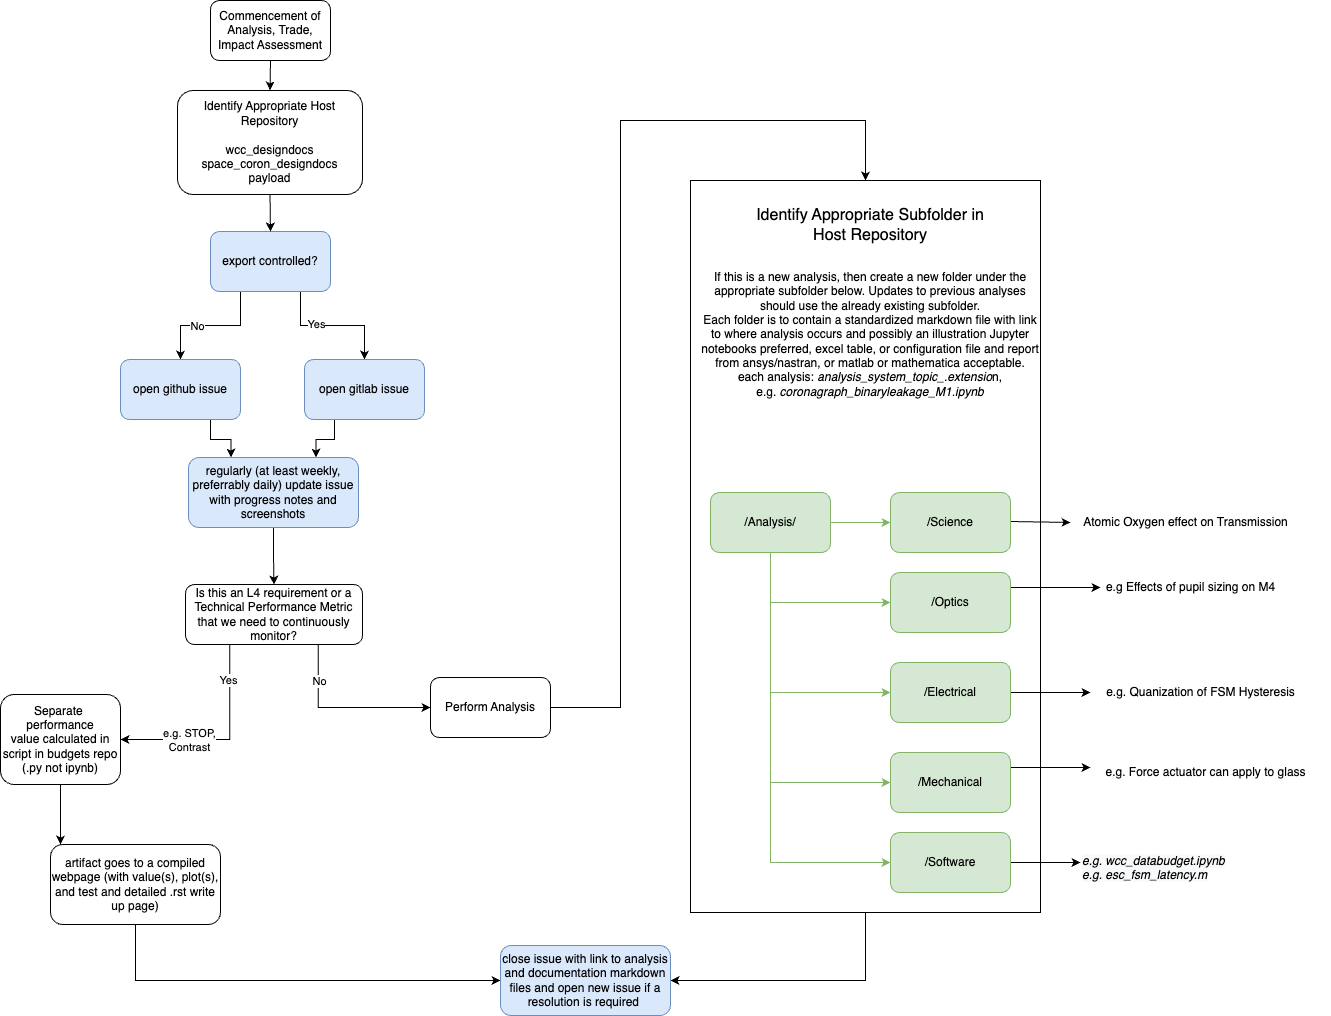

The diagram above was exported from draw.io. Its source (the exported page's mxGraphModel, read from the mxfile embedded in the PNG):
<mxGraphModel dx="1266" dy="743" grid="1" gridSize="10" guides="1" tooltips="1" connect="1" arrows="1" fold="1" page="1" pageScale="1" pageWidth="1500" pageHeight="1500" math="0" shadow="0">
  <root>
    <mxCell id="0" />
    <mxCell id="1" parent="0" />
    <mxCell id="oJ3EjDVIlWRCWQKN0V-X-46" style="edgeStyle=orthogonalEdgeStyle;rounded=0;orthogonalLoop=1;jettySize=auto;html=1;exitX=0.5;exitY=1;exitDx=0;exitDy=0;entryX=1;entryY=0.5;entryDx=0;entryDy=0;" parent="1" source="oJ3EjDVIlWRCWQKN0V-X-43" target="oJ3EjDVIlWRCWQKN0V-X-45" edge="1">
      <mxGeometry relative="1" as="geometry" />
    </mxCell>
    <mxCell id="oJ3EjDVIlWRCWQKN0V-X-43" value="" style="rounded=0;whiteSpace=wrap;html=1;" parent="1" vertex="1">
      <mxGeometry x="730" y="180" width="350" height="732" as="geometry" />
    </mxCell>
    <mxCell id="oJ3EjDVIlWRCWQKN0V-X-10" style="edgeStyle=orthogonalEdgeStyle;rounded=0;orthogonalLoop=1;jettySize=auto;html=1;exitX=0.75;exitY=1;exitDx=0;exitDy=0;entryX=0;entryY=0.5;entryDx=0;entryDy=0;" parent="1" source="oJ3EjDVIlWRCWQKN0V-X-1" target="5yxIm9dmROP0IRtBlhO0-21" edge="1">
      <mxGeometry relative="1" as="geometry">
        <mxPoint x="420" y="732" as="targetPoint" />
      </mxGeometry>
    </mxCell>
    <mxCell id="oJ3EjDVIlWRCWQKN0V-X-13" value="No" style="edgeLabel;html=1;align=center;verticalAlign=middle;resizable=0;points=[];" parent="oJ3EjDVIlWRCWQKN0V-X-10" vertex="1" connectable="0">
      <mxGeometry x="-0.5739" y="1" relative="1" as="geometry">
        <mxPoint as="offset" />
      </mxGeometry>
    </mxCell>
    <mxCell id="oJ3EjDVIlWRCWQKN0V-X-11" style="edgeStyle=orthogonalEdgeStyle;rounded=0;orthogonalLoop=1;jettySize=auto;html=1;exitX=0.25;exitY=1;exitDx=0;exitDy=0;entryX=1;entryY=0.5;entryDx=0;entryDy=0;" parent="1" source="oJ3EjDVIlWRCWQKN0V-X-1" target="oJ3EjDVIlWRCWQKN0V-X-2" edge="1">
      <mxGeometry relative="1" as="geometry" />
    </mxCell>
    <mxCell id="oJ3EjDVIlWRCWQKN0V-X-12" value="Yes" style="edgeLabel;html=1;align=center;verticalAlign=middle;resizable=0;points=[];" parent="oJ3EjDVIlWRCWQKN0V-X-11" vertex="1" connectable="0">
      <mxGeometry x="-0.7143" y="-4" relative="1" as="geometry">
        <mxPoint x="2" y="6" as="offset" />
      </mxGeometry>
    </mxCell>
    <mxCell id="oJ3EjDVIlWRCWQKN0V-X-17" value="e.g. STOP, &lt;br&gt;Contrast" style="edgeLabel;html=1;align=center;verticalAlign=middle;resizable=0;points=[];" parent="oJ3EjDVIlWRCWQKN0V-X-11" vertex="1" connectable="0">
      <mxGeometry x="0.5619" relative="1" as="geometry">
        <mxPoint x="24" as="offset" />
      </mxGeometry>
    </mxCell>
    <mxCell id="oJ3EjDVIlWRCWQKN0V-X-1" value="Is this an L4 requirement or a Technical Performance Metric that we need to continuously monitor?" style="rounded=1;whiteSpace=wrap;html=1;" parent="1" vertex="1">
      <mxGeometry x="225" y="584" width="177" height="60" as="geometry" />
    </mxCell>
    <mxCell id="oJ3EjDVIlWRCWQKN0V-X-14" style="edgeStyle=orthogonalEdgeStyle;rounded=0;orthogonalLoop=1;jettySize=auto;html=1;exitX=0.5;exitY=1;exitDx=0;exitDy=0;" parent="1" source="oJ3EjDVIlWRCWQKN0V-X-2" edge="1">
      <mxGeometry relative="1" as="geometry">
        <mxPoint x="100" y="844" as="targetPoint" />
      </mxGeometry>
    </mxCell>
    <mxCell id="oJ3EjDVIlWRCWQKN0V-X-2" value="Separate&amp;nbsp; performance&lt;br&gt;value calculated in script in budgets repo (.py not ipynb)" style="rounded=1;whiteSpace=wrap;html=1;" parent="1" vertex="1">
      <mxGeometry x="40" y="694" width="120" height="90" as="geometry" />
    </mxCell>
    <mxCell id="oJ3EjDVIlWRCWQKN0V-X-25" style="edgeStyle=orthogonalEdgeStyle;rounded=0;orthogonalLoop=1;jettySize=auto;html=1;exitX=0.5;exitY=1;exitDx=0;exitDy=0;entryX=0;entryY=0.5;entryDx=0;entryDy=0;fillColor=#d5e8d4;strokeColor=#82b366;" parent="1" source="oJ3EjDVIlWRCWQKN0V-X-3" target="oJ3EjDVIlWRCWQKN0V-X-8" edge="1">
      <mxGeometry relative="1" as="geometry" />
    </mxCell>
    <mxCell id="oJ3EjDVIlWRCWQKN0V-X-26" style="edgeStyle=orthogonalEdgeStyle;rounded=0;orthogonalLoop=1;jettySize=auto;html=1;exitX=0.5;exitY=1;exitDx=0;exitDy=0;entryX=0;entryY=0.5;entryDx=0;entryDy=0;fillColor=#d5e8d4;strokeColor=#82b366;" parent="1" source="oJ3EjDVIlWRCWQKN0V-X-3" target="oJ3EjDVIlWRCWQKN0V-X-6" edge="1">
      <mxGeometry relative="1" as="geometry" />
    </mxCell>
    <mxCell id="oJ3EjDVIlWRCWQKN0V-X-29" style="edgeStyle=orthogonalEdgeStyle;rounded=0;orthogonalLoop=1;jettySize=auto;html=1;exitX=1;exitY=0.5;exitDx=0;exitDy=0;fillColor=#d5e8d4;strokeColor=#82b366;" parent="1" source="oJ3EjDVIlWRCWQKN0V-X-3" target="oJ3EjDVIlWRCWQKN0V-X-7" edge="1">
      <mxGeometry relative="1" as="geometry" />
    </mxCell>
    <mxCell id="oJ3EjDVIlWRCWQKN0V-X-3" value="/Analysis/" style="rounded=1;whiteSpace=wrap;html=1;strokeColor=#82b366;fillColor=#d5e8d4;" parent="1" vertex="1">
      <mxGeometry x="750" y="492" width="120" height="60" as="geometry" />
    </mxCell>
    <mxCell id="5yxIm9dmROP0IRtBlhO0-3" style="edgeStyle=orthogonalEdgeStyle;rounded=0;orthogonalLoop=1;jettySize=auto;html=1;exitX=1;exitY=0.25;exitDx=0;exitDy=0;" parent="1" source="oJ3EjDVIlWRCWQKN0V-X-4" edge="1">
      <mxGeometry relative="1" as="geometry">
        <mxPoint x="1140" y="587" as="targetPoint" />
      </mxGeometry>
    </mxCell>
    <mxCell id="oJ3EjDVIlWRCWQKN0V-X-4" value="/Optics" style="rounded=1;whiteSpace=wrap;html=1;strokeColor=#82b366;fillColor=#d5e8d4;" parent="1" vertex="1">
      <mxGeometry x="930" y="572" width="120" height="60" as="geometry" />
    </mxCell>
    <mxCell id="5yxIm9dmROP0IRtBlhO0-12" style="edgeStyle=orthogonalEdgeStyle;rounded=0;orthogonalLoop=1;jettySize=auto;html=1;exitX=1;exitY=0.5;exitDx=0;exitDy=0;" parent="1" source="oJ3EjDVIlWRCWQKN0V-X-5" edge="1">
      <mxGeometry relative="1" as="geometry">
        <mxPoint x="1130" y="692" as="targetPoint" />
      </mxGeometry>
    </mxCell>
    <mxCell id="oJ3EjDVIlWRCWQKN0V-X-5" value="/Electrical" style="rounded=1;whiteSpace=wrap;html=1;strokeColor=#82b366;fillColor=#d5e8d4;" parent="1" vertex="1">
      <mxGeometry x="930" y="662" width="120" height="60" as="geometry" />
    </mxCell>
    <mxCell id="oJ3EjDVIlWRCWQKN0V-X-18" style="edgeStyle=orthogonalEdgeStyle;rounded=0;orthogonalLoop=1;jettySize=auto;html=1;exitX=1;exitY=0.25;exitDx=0;exitDy=0;" parent="1" source="oJ3EjDVIlWRCWQKN0V-X-6" edge="1">
      <mxGeometry relative="1" as="geometry">
        <mxPoint x="1130" y="767" as="targetPoint" />
      </mxGeometry>
    </mxCell>
    <mxCell id="oJ3EjDVIlWRCWQKN0V-X-6" value="/Mechanical" style="rounded=1;whiteSpace=wrap;html=1;strokeColor=#82b366;fillColor=#d5e8d4;" parent="1" vertex="1">
      <mxGeometry x="930" y="752" width="120" height="60" as="geometry" />
    </mxCell>
    <mxCell id="5yxIm9dmROP0IRtBlhO0-6" style="edgeStyle=orthogonalEdgeStyle;rounded=0;orthogonalLoop=1;jettySize=auto;html=1;exitX=1;exitY=0.5;exitDx=0;exitDy=0;" parent="1" target="5yxIm9dmROP0IRtBlhO0-5" edge="1">
      <mxGeometry relative="1" as="geometry">
        <mxPoint x="1110.92" y="520.01" as="targetPoint" />
        <mxPoint x="1050" y="521" as="sourcePoint" />
      </mxGeometry>
    </mxCell>
    <mxCell id="oJ3EjDVIlWRCWQKN0V-X-7" value="/Science" style="rounded=1;whiteSpace=wrap;html=1;strokeColor=#82b366;fillColor=#d5e8d4;" parent="1" vertex="1">
      <mxGeometry x="930" y="492" width="120" height="60" as="geometry" />
    </mxCell>
    <mxCell id="oJ3EjDVIlWRCWQKN0V-X-39" style="edgeStyle=orthogonalEdgeStyle;rounded=0;orthogonalLoop=1;jettySize=auto;html=1;exitX=1;exitY=0.5;exitDx=0;exitDy=0;" parent="1" source="oJ3EjDVIlWRCWQKN0V-X-8" edge="1">
      <mxGeometry relative="1" as="geometry">
        <mxPoint x="1120" y="862" as="targetPoint" />
      </mxGeometry>
    </mxCell>
    <mxCell id="oJ3EjDVIlWRCWQKN0V-X-8" value="/Software" style="rounded=1;whiteSpace=wrap;html=1;strokeColor=#82b366;fillColor=#d5e8d4;" parent="1" vertex="1">
      <mxGeometry x="930" y="832" width="120" height="60" as="geometry" />
    </mxCell>
    <mxCell id="5yxIm9dmROP0IRtBlhO0-20" style="edgeStyle=orthogonalEdgeStyle;rounded=0;orthogonalLoop=1;jettySize=auto;html=1;exitX=0.5;exitY=1;exitDx=0;exitDy=0;entryX=0;entryY=0.5;entryDx=0;entryDy=0;" parent="1" source="oJ3EjDVIlWRCWQKN0V-X-15" target="oJ3EjDVIlWRCWQKN0V-X-45" edge="1">
      <mxGeometry relative="1" as="geometry" />
    </mxCell>
    <mxCell id="oJ3EjDVIlWRCWQKN0V-X-15" value="artifact goes to a compiled webpage (with value(s), plot(s), and test and detailed .rst write up page)" style="rounded=1;whiteSpace=wrap;html=1;" parent="1" vertex="1">
      <mxGeometry x="90" y="844" width="170" height="80" as="geometry" />
    </mxCell>
    <mxCell id="oJ3EjDVIlWRCWQKN0V-X-19" value="e.g. Force actuator can apply to glass" style="text;html=1;align=center;verticalAlign=middle;resizable=0;points=[];autosize=1;" parent="1" vertex="1">
      <mxGeometry x="1135" y="762" width="220" height="20" as="geometry" />
    </mxCell>
    <mxCell id="oJ3EjDVIlWRCWQKN0V-X-21" value="&lt;div style=&quot;text-align: left&quot;&gt;&lt;br&gt;&lt;/div&gt;If this is a new analysis, then create a new folder under the appropriate subfolder below. Updates to previous analyses should use the already existing subfolder.&lt;br&gt;Each folder is to contain a standardized markdown file with link to where analysis occurs and possibly an illustration&amp;nbsp;&lt;span style=&quot;text-align: left&quot;&gt;Jupyter notebooks preferred, excel table, or configuration file and report from ansys/nastran, or matlab or mathematica acceptable.&lt;br&gt;each analysis: &lt;i&gt;analysis_system_topic_.extensio&lt;/i&gt;n,&lt;br&gt;&lt;/span&gt;&lt;span style=&quot;text-align: left&quot;&gt;e.g. &lt;i&gt;coronagraph_binaryleakage_M1.ipynb&lt;br&gt;&lt;/i&gt;&lt;/span&gt;&lt;span style=&quot;text-align: left&quot;&gt;&lt;br&gt;&lt;/span&gt;" style="text;html=1;strokeColor=none;fillColor=none;align=center;verticalAlign=middle;whiteSpace=wrap;rounded=0;" parent="1" vertex="1">
      <mxGeometry x="740" y="267" width="340" height="133" as="geometry" />
    </mxCell>
    <mxCell id="oJ3EjDVIlWRCWQKN0V-X-27" style="edgeStyle=orthogonalEdgeStyle;rounded=0;orthogonalLoop=1;jettySize=auto;html=1;exitX=0.5;exitY=1;exitDx=0;exitDy=0;entryX=0;entryY=0.5;entryDx=0;entryDy=0;fillColor=#d5e8d4;strokeColor=#82b366;" parent="1" source="oJ3EjDVIlWRCWQKN0V-X-3" target="oJ3EjDVIlWRCWQKN0V-X-5" edge="1">
      <mxGeometry relative="1" as="geometry">
        <mxPoint x="820" y="562" as="sourcePoint" />
        <mxPoint x="940" y="792" as="targetPoint" />
      </mxGeometry>
    </mxCell>
    <mxCell id="oJ3EjDVIlWRCWQKN0V-X-28" style="edgeStyle=orthogonalEdgeStyle;rounded=0;orthogonalLoop=1;jettySize=auto;html=1;exitX=0.5;exitY=1;exitDx=0;exitDy=0;entryX=0;entryY=0.5;entryDx=0;entryDy=0;fillColor=#d5e8d4;strokeColor=#82b366;" parent="1" source="oJ3EjDVIlWRCWQKN0V-X-3" target="oJ3EjDVIlWRCWQKN0V-X-4" edge="1">
      <mxGeometry relative="1" as="geometry">
        <mxPoint x="820" y="562" as="sourcePoint" />
        <mxPoint x="940" y="702" as="targetPoint" />
      </mxGeometry>
    </mxCell>
    <mxCell id="5yxIm9dmROP0IRtBlhO0-31" style="edgeStyle=orthogonalEdgeStyle;rounded=0;orthogonalLoop=1;jettySize=auto;html=1;exitX=0.5;exitY=1;exitDx=0;exitDy=0;entryX=0.5;entryY=0;entryDx=0;entryDy=0;" parent="1" source="oJ3EjDVIlWRCWQKN0V-X-31" target="5yxIm9dmROP0IRtBlhO0-27" edge="1">
      <mxGeometry relative="1" as="geometry" />
    </mxCell>
    <mxCell id="oJ3EjDVIlWRCWQKN0V-X-31" value="Commencement of Analysis, Trade, Impact Assessment" style="rounded=1;whiteSpace=wrap;html=1;" parent="1" vertex="1">
      <mxGeometry x="250" width="120" height="60" as="geometry" />
    </mxCell>
    <mxCell id="5yxIm9dmROP0IRtBlhO0-8" style="edgeStyle=orthogonalEdgeStyle;rounded=0;orthogonalLoop=1;jettySize=auto;html=1;entryX=0.5;entryY=0;entryDx=0;entryDy=0;exitX=0.25;exitY=1;exitDx=0;exitDy=0;" parent="1" source="oJ3EjDVIlWRCWQKN0V-X-32" target="oJ3EjDVIlWRCWQKN0V-X-38" edge="1">
      <mxGeometry relative="1" as="geometry" />
    </mxCell>
    <mxCell id="5yxIm9dmROP0IRtBlhO0-9" value="No" style="edgeLabel;html=1;align=center;verticalAlign=middle;resizable=0;points=[];" parent="5yxIm9dmROP0IRtBlhO0-8" vertex="1" connectable="0">
      <mxGeometry x="0.2235" relative="1" as="geometry">
        <mxPoint as="offset" />
      </mxGeometry>
    </mxCell>
    <mxCell id="5yxIm9dmROP0IRtBlhO0-10" style="edgeStyle=orthogonalEdgeStyle;rounded=0;orthogonalLoop=1;jettySize=auto;html=1;exitX=0.75;exitY=1;exitDx=0;exitDy=0;entryX=0.5;entryY=0;entryDx=0;entryDy=0;" parent="1" source="oJ3EjDVIlWRCWQKN0V-X-32" target="oJ3EjDVIlWRCWQKN0V-X-35" edge="1">
      <mxGeometry relative="1" as="geometry" />
    </mxCell>
    <mxCell id="5yxIm9dmROP0IRtBlhO0-11" value="Yes" style="edgeLabel;html=1;align=center;verticalAlign=middle;resizable=0;points=[];" parent="5yxIm9dmROP0IRtBlhO0-10" vertex="1" connectable="0">
      <mxGeometry x="-0.5167" y="2" relative="1" as="geometry">
        <mxPoint x="13" as="offset" />
      </mxGeometry>
    </mxCell>
    <mxCell id="oJ3EjDVIlWRCWQKN0V-X-32" value="export controlled?" style="rounded=1;whiteSpace=wrap;html=1;strokeColor=#6c8ebf;fillColor=#dae8fc;" parent="1" vertex="1">
      <mxGeometry x="250" y="231" width="120" height="60" as="geometry" />
    </mxCell>
    <mxCell id="5yxIm9dmROP0IRtBlhO0-34" style="edgeStyle=orthogonalEdgeStyle;rounded=0;orthogonalLoop=1;jettySize=auto;html=1;exitX=0.25;exitY=1;exitDx=0;exitDy=0;entryX=0.75;entryY=0;entryDx=0;entryDy=0;" parent="1" source="oJ3EjDVIlWRCWQKN0V-X-35" target="oJ3EjDVIlWRCWQKN0V-X-49" edge="1">
      <mxGeometry relative="1" as="geometry" />
    </mxCell>
    <mxCell id="oJ3EjDVIlWRCWQKN0V-X-35" value="open gitlab issue" style="rounded=1;whiteSpace=wrap;html=1;strokeColor=#6c8ebf;fillColor=#dae8fc;" parent="1" vertex="1">
      <mxGeometry x="344" y="359" width="120" height="60" as="geometry" />
    </mxCell>
    <mxCell id="5yxIm9dmROP0IRtBlhO0-35" style="edgeStyle=orthogonalEdgeStyle;rounded=0;orthogonalLoop=1;jettySize=auto;html=1;exitX=0.75;exitY=1;exitDx=0;exitDy=0;entryX=0.25;entryY=0;entryDx=0;entryDy=0;" parent="1" source="oJ3EjDVIlWRCWQKN0V-X-38" target="oJ3EjDVIlWRCWQKN0V-X-49" edge="1">
      <mxGeometry relative="1" as="geometry" />
    </mxCell>
    <mxCell id="oJ3EjDVIlWRCWQKN0V-X-38" value="open github issue" style="rounded=1;whiteSpace=wrap;html=1;strokeColor=#6c8ebf;fillColor=#dae8fc;" parent="1" vertex="1">
      <mxGeometry x="160" y="359" width="120" height="60" as="geometry" />
    </mxCell>
    <mxCell id="oJ3EjDVIlWRCWQKN0V-X-40" value="&lt;span style=&quot;color: rgb(0 , 0 , 0) ; font-family: &amp;#34;helvetica&amp;#34; ; font-size: 12px ; font-weight: 400 ; letter-spacing: normal ; text-align: left ; text-indent: 0px ; text-transform: none ; word-spacing: 0px ; background-color: rgb(248 , 249 , 250) ; display: inline ; float: none&quot;&gt;e.g. wcc_databudget.ipynb&lt;br&gt;e.g. esc_fsm_latency.m&lt;br&gt;&lt;/span&gt;" style="text;whiteSpace=wrap;html=1;fontStyle=2" parent="1" vertex="1">
      <mxGeometry x="1120" y="847" width="250" height="30" as="geometry" />
    </mxCell>
    <mxCell id="oJ3EjDVIlWRCWQKN0V-X-45" value="close issue with link to analysis and documentation markdown files and open new issue if a resolution is required&amp;nbsp;" style="rounded=1;whiteSpace=wrap;html=1;fillColor=#dae8fc;strokeColor=#6c8ebf;" parent="1" vertex="1">
      <mxGeometry x="540" y="945" width="170" height="70" as="geometry" />
    </mxCell>
    <mxCell id="5yxIm9dmROP0IRtBlhO0-19" style="edgeStyle=orthogonalEdgeStyle;rounded=0;orthogonalLoop=1;jettySize=auto;html=1;exitX=0.5;exitY=1;exitDx=0;exitDy=0;entryX=0.5;entryY=0;entryDx=0;entryDy=0;" parent="1" source="oJ3EjDVIlWRCWQKN0V-X-49" target="oJ3EjDVIlWRCWQKN0V-X-1" edge="1">
      <mxGeometry relative="1" as="geometry" />
    </mxCell>
    <mxCell id="oJ3EjDVIlWRCWQKN0V-X-49" value="regularly (at least weekly, preferrably daily) update issue with progress notes and screenshots" style="rounded=1;whiteSpace=wrap;html=1;strokeColor=#6c8ebf;fillColor=#dae8fc;" parent="1" vertex="1">
      <mxGeometry x="228" y="457" width="170" height="70" as="geometry" />
    </mxCell>
    <mxCell id="5yxIm9dmROP0IRtBlhO0-4" value="e.g Effects of pupil sizing on M4" style="text;html=1;align=center;verticalAlign=middle;resizable=0;points=[];autosize=1;strokeColor=none;fillColor=none;" parent="1" vertex="1">
      <mxGeometry x="1135" y="572" width="190" height="30" as="geometry" />
    </mxCell>
    <mxCell id="5yxIm9dmROP0IRtBlhO0-5" value="Atomic Oxygen effect on Transmission" style="text;html=1;align=center;verticalAlign=middle;resizable=0;points=[];autosize=1;strokeColor=none;fillColor=none;" parent="1" vertex="1">
      <mxGeometry x="1110" y="507" width="230" height="30" as="geometry" />
    </mxCell>
    <mxCell id="5yxIm9dmROP0IRtBlhO0-13" value="e.g. Quanization of FSM Hysteresis" style="text;html=1;align=center;verticalAlign=middle;resizable=0;points=[];autosize=1;strokeColor=none;fillColor=none;" parent="1" vertex="1">
      <mxGeometry x="1135" y="677" width="210" height="30" as="geometry" />
    </mxCell>
    <mxCell id="5yxIm9dmROP0IRtBlhO0-32" style="edgeStyle=orthogonalEdgeStyle;rounded=0;orthogonalLoop=1;jettySize=auto;html=1;exitX=1;exitY=0.5;exitDx=0;exitDy=0;entryX=0.5;entryY=0;entryDx=0;entryDy=0;" parent="1" source="5yxIm9dmROP0IRtBlhO0-21" target="oJ3EjDVIlWRCWQKN0V-X-43" edge="1">
      <mxGeometry relative="1" as="geometry">
        <Array as="points">
          <mxPoint x="660" y="707" />
          <mxPoint x="660" y="120" />
          <mxPoint x="905" y="120" />
        </Array>
      </mxGeometry>
    </mxCell>
    <mxCell id="5yxIm9dmROP0IRtBlhO0-21" value="Perform Analysis" style="rounded=1;whiteSpace=wrap;html=1;" parent="1" vertex="1">
      <mxGeometry x="470" y="677" width="120" height="60" as="geometry" />
    </mxCell>
    <mxCell id="5yxIm9dmROP0IRtBlhO0-25" value="&lt;font style=&quot;font-size: 16px;&quot;&gt;Identify Appropriate Subfolder in Host Repository&lt;/font&gt;" style="text;html=1;align=center;verticalAlign=middle;whiteSpace=wrap;rounded=0;" parent="1" vertex="1">
      <mxGeometry x="785" y="210" width="250" height="30" as="geometry" />
    </mxCell>
    <mxCell id="5yxIm9dmROP0IRtBlhO0-30" style="edgeStyle=orthogonalEdgeStyle;rounded=0;orthogonalLoop=1;jettySize=auto;html=1;exitX=0.5;exitY=1;exitDx=0;exitDy=0;entryX=0.5;entryY=0;entryDx=0;entryDy=0;" parent="1" source="5yxIm9dmROP0IRtBlhO0-27" target="oJ3EjDVIlWRCWQKN0V-X-32" edge="1">
      <mxGeometry relative="1" as="geometry" />
    </mxCell>
    <mxCell id="5yxIm9dmROP0IRtBlhO0-27" value="&lt;br&gt;Identify Appropriate Host Repository&lt;br&gt;&lt;br&gt;wcc_designdocs&lt;br&gt;space_coron_designdocs&lt;br&gt;payload&lt;br&gt;&lt;div&gt;&lt;br&gt;&lt;/div&gt;" style="rounded=1;whiteSpace=wrap;html=1;" parent="1" vertex="1">
      <mxGeometry x="217" y="90" width="185" height="104" as="geometry" />
    </mxCell>
  </root>
</mxGraphModel>